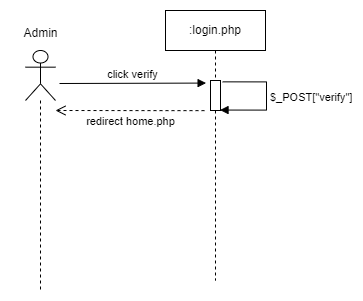

The diagram above was exported from draw.io. Its source (the exported page's mxGraphModel, read from the mxfile embedded in the PNG):
<mxGraphModel dx="1290" dy="629" grid="1" gridSize="10" guides="1" tooltips="1" connect="1" arrows="1" fold="1" page="1" pageScale="1" pageWidth="1169" pageHeight="827" math="0" shadow="0">
  <root>
    <mxCell id="0" />
    <mxCell id="1" parent="0" />
    <mxCell id="2" value=":login.php" style="shape=umlLifeline;perimeter=lifelinePerimeter;whiteSpace=wrap;html=1;container=0;collapsible=0;recursiveResize=0;outlineConnect=0;" vertex="1" parent="1">
      <mxGeometry x="455" y="210" width="100" height="270" as="geometry" />
    </mxCell>
    <mxCell id="3" value="click verify" style="html=1;verticalAlign=bottom;endArrow=block;rounded=0;elbow=vertical;entryX=-0.44;entryY=0.086;entryDx=0;entryDy=0;entryPerimeter=0;" edge="1" target="6" parent="1">
      <mxGeometry width="80" relative="1" as="geometry">
        <mxPoint x="349" y="283" as="sourcePoint" />
        <mxPoint x="489" y="279.99999999999994" as="targetPoint" />
      </mxGeometry>
    </mxCell>
    <mxCell id="4" value="" style="shape=umlLifeline;participant=umlActor;perimeter=lifelinePerimeter;whiteSpace=wrap;html=1;container=0;collapsible=0;recursiveResize=0;verticalAlign=top;spacingTop=36;outlineConnect=0;fontFamily=Helvetica;fontSize=12;fontColor=default;align=center;strokeColor=default;fillColor=default;size=50;" vertex="1" parent="1">
      <mxGeometry x="315" y="250" width="30" height="240" as="geometry" />
    </mxCell>
    <mxCell id="5" value="Admin" style="text;html=1;align=center;verticalAlign=middle;resizable=0;points=[];autosize=1;strokeColor=none;fillColor=none;container=0;" vertex="1" parent="1">
      <mxGeometry x="300" y="217.5" width="60" height="30" as="geometry" />
    </mxCell>
    <mxCell id="6" value="" style="html=1;points=[];perimeter=orthogonalPerimeter;container=0;" vertex="1" parent="1">
      <mxGeometry x="500" y="280" width="10" height="30" as="geometry" />
    </mxCell>
    <mxCell id="7" value="&lt;font style=&quot;font-size: 11px;&quot;&gt;$_POST[&quot;verify&quot;]&lt;/font&gt;" style="edgeStyle=orthogonalEdgeStyle;html=1;align=left;spacingLeft=2;endArrow=block;rounded=0;exitX=1.22;exitY=0.045;exitDx=0;exitDy=0;exitPerimeter=0;entryX=0.953;entryY=0.985;entryDx=0;entryDy=0;entryPerimeter=0;" edge="1" source="6" target="6" parent="1">
      <mxGeometry relative="1" as="geometry">
        <mxPoint x="490" y="289.3134482758621" as="sourcePoint" />
        <Array as="points">
          <mxPoint x="556" y="281" />
          <mxPoint x="556" y="310" />
        </Array>
        <mxPoint x="486" y="307.93413793103446" as="targetPoint" />
      </mxGeometry>
    </mxCell>
    <mxCell id="8" value="redirect home.php" style="html=1;verticalAlign=bottom;endArrow=open;dashed=1;endSize=8;rounded=0;elbow=vertical;" edge="1" parent="1">
      <mxGeometry x="-0.007" y="20" relative="1" as="geometry">
        <mxPoint x="494" y="310.13" as="sourcePoint" />
        <mxPoint x="345" y="309.99655172413793" as="targetPoint" />
        <mxPoint as="offset" />
        <Array as="points">
          <mxPoint x="460" y="310.13" />
        </Array>
      </mxGeometry>
    </mxCell>
  </root>
</mxGraphModel>